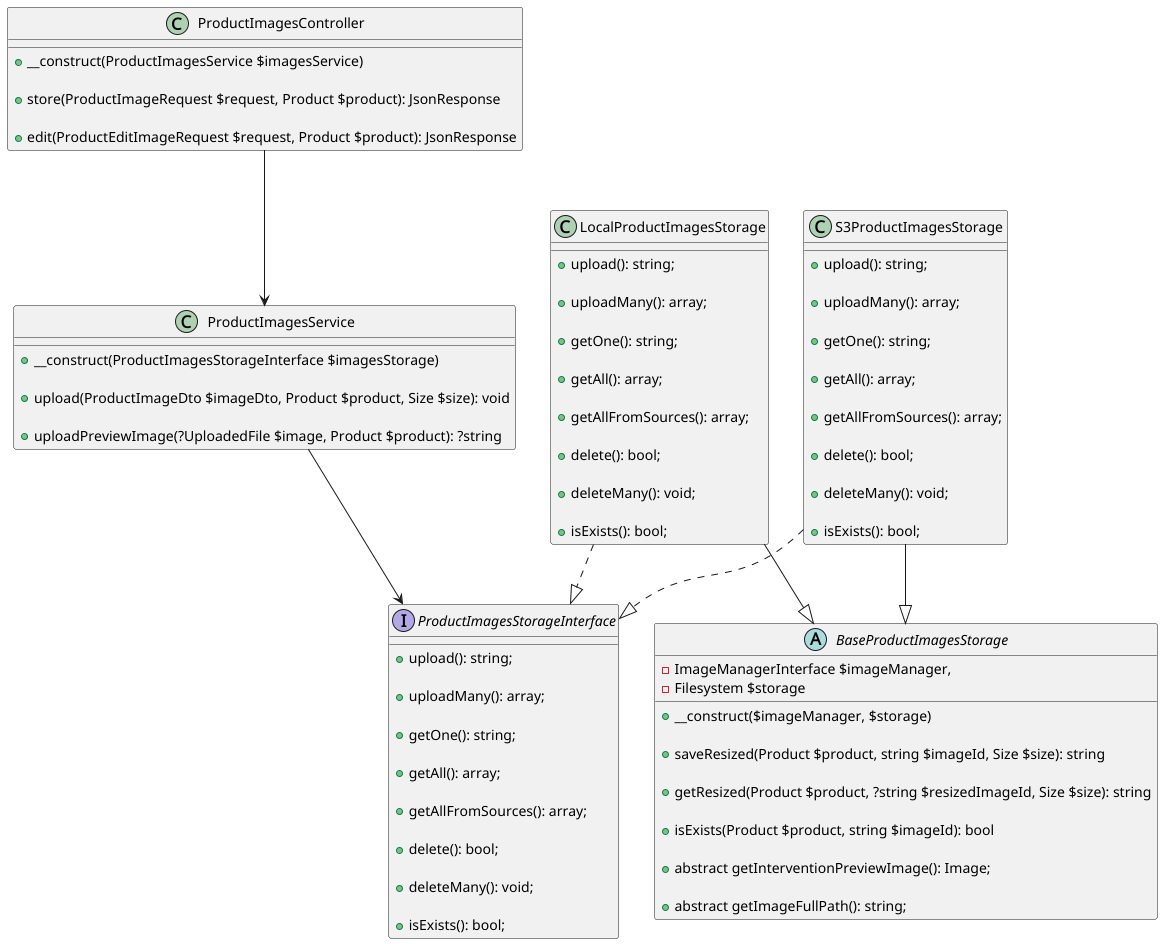

The diagram above was rendered by PlantUML. Its source (embedded in the PNG):
@startuml

class ProductImagesController {
    + __construct(ProductImagesService $imagesService)

    + store(ProductImageRequest $request, Product $product): JsonResponse

    + edit(ProductEditImageRequest $request, Product $product): JsonResponse
}

class ProductImagesService {
    + __construct(ProductImagesStorageInterface $imagesStorage)

    + upload(ProductImageDto $imageDto, Product $product, Size $size): void

    + uploadPreviewImage(?UploadedFile $image, Product $product): ?string
}

interface ProductImagesStorageInterface {
    + upload(): string;

    + uploadMany(): array;

    + getOne(): string;

    + getAll(): array;

    + getAllFromSources(): array;

    + delete(): bool;

    + deleteMany(): void;

    + isExists(): bool;
}

class S3ProductImagesStorage {
    + upload(): string;

    + uploadMany(): array;

    + getOne(): string;

    + getAll(): array;

    + getAllFromSources(): array;

    + delete(): bool;

    + deleteMany(): void;

    + isExists(): bool;
}

class LocalProductImagesStorage {
    + upload(): string;

    + uploadMany(): array;

    + getOne(): string;

    + getAll(): array;

    + getAllFromSources(): array;

    + delete(): bool;

    + deleteMany(): void;

    + isExists(): bool;
}

abstract class BaseProductImagesStorage {
    - ImageManagerInterface $imageManager,
    - Filesystem $storage

    + __construct($imageManager, $storage)

    + saveResized(Product $product, string $imageId, Size $size): string

    + getResized(Product $product, ?string $resizedImageId, Size $size): string

    + isExists(Product $product, string $imageId): bool

    + abstract getInterventionPreviewImage(): Image;

    + abstract getImageFullPath(): string;
}

ProductImagesController --> ProductImagesService

ProductImagesService --> ProductImagesStorageInterface

LocalProductImagesStorage --|> BaseProductImagesStorage
LocalProductImagesStorage ..|> ProductImagesStorageInterface

S3ProductImagesStorage --|> BaseProductImagesStorage
S3ProductImagesStorage ..|> ProductImagesStorageInterface

@enduml